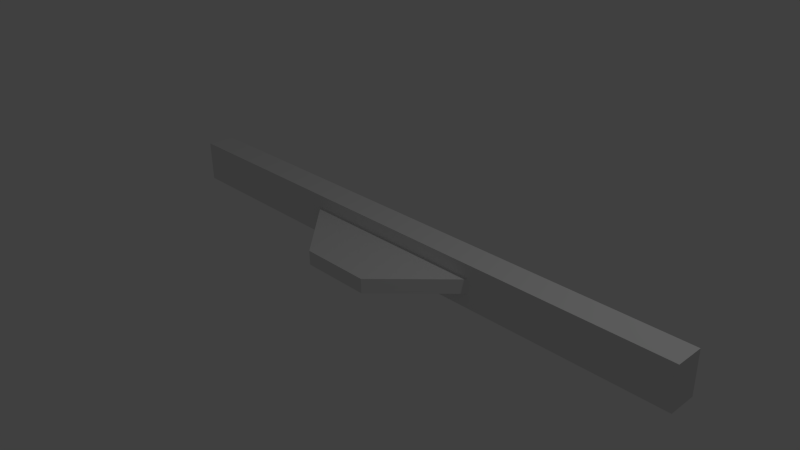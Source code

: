 # Source: Slider_Deur.blend  (saved by Blender 2.72.0; exported with 4.5.12 LTS)
import bpy
from mathutils import Matrix  # noqa: F401  (used for matrix-valued properties, if any)

bpy.ops.wm.read_factory_settings(use_empty=True)
scene = bpy.context.scene
scene.name = 'Scene'

# ---- collections
col_collection_1 = bpy.data.collections.new('Collection 1'); scene.collection.children.link(col_collection_1)

# ---- world
world_world = bpy.data.worlds.new('World'); scene.world = world_world
world_world.color = (0.05088, 0.05088, 0.05088)
world_world.use_sun_shadow = False
world_world.sun_shadow_jitter_overblur = 0.0
world_world.cycles.sampling_method = 'MANUAL'
world_world.cycles.sample_map_resolution = 256

# ---- cameras
cam_camera = bpy.data.cameras.new('Camera')
cam_camera.clip_end = 100.0
cam_camera.lens = 35.0
cam_camera.sensor_width = 32.0
cam_camera.sensor_height = 18.0
cam_camera.ortho_scale = 7.314
cam_camera.dof.focus_distance = 0.0
cam_camera.dof.aperture_fstop = 128.0

# ---- lights
light_lamp = bpy.data.lights.new('Lamp', 'POINT')
light_lamp.transmission_factor = 0.0
light_lamp.cutoff_distance = 30.0
light_lamp.energy = 100.0
light_lamp.shadow_buffer_clip_start = 1.001
light_lamp.shadow_soft_size = 0.1
light_lamp.shadow_maximum_resolution = 0.006
light_lamp.use_absolute_resolution = True
light_lamp.cycles.use_multiple_importance_sampling = False

# ---- meshes
me_cube_001 = bpy.data.meshes.new('Cube.001')
me_cube_001.from_pydata([(-42.0, -1.0, -3.25), (-42.0, 1.0, -3.25), (-40.0, 1.0, -3.25), (-40.0, -1.0, -3.25), (-42.0, -1.0, -1.25), (-42.0, 1.0, -1.25), (-40.0, 1.0, -1.25), (-40.0, -1.0, -1.25), (-40.0, -1.0, -3.25), (-40.0, -0.3333, -3.25), (40.0, -0.3333, -3.25), (40.0, -1.0, -3.25), (-40.0, -1.0, -2.25), (-40.0, -0.3333, -2.25), (40.0, -0.3333, -2.25), (40.0, -1.0, -2.25), (-40.0, -1.0, -2.25), (-40.0, 1.0, -2.25), (40.0, 1.0, -2.25), (40.0, -1.0, -2.25), (-40.0, -1.0, -1.25), (-40.0, 1.0, -1.25), (40.0, 1.0, -1.25), (40.0, -1.0, -1.25), (-40.0, 0.3333, -3.25), (-40.0, 1.0, -3.25), (40.0, 1.0, -3.25), (40.0, 0.3333, -3.25), (-40.0, 0.3333, -2.25), (-40.0, 1.0, -2.25), (40.0, 1.0, -2.25), (40.0, 0.3333, -2.25), (40.0, -1.0, -3.25), (40.0, 1.0, -3.25), (42.0, 1.0, -3.25), (42.0, -1.0, -3.25), (40.0, -1.0, -1.25), (40.0, 1.0, -1.25), (42.0, 1.0, -1.25), (42.0, -1.0, -1.25), (-0.5853, 0.0, 2.221), (-1.148, 0.0, 2.136), (-1.667, 0.0, 1.997), (-2.121, 0.0, 1.811), (-2.494, 0.0, 1.583), (-2.772, 0.0, 1.324), (-2.942, 0.0, 1.043), (-3.0, 0.0, 0.75), (-2.942, 0.0, 0.4574), (-2.772, 0.0, 0.176), (-2.494, 0.0, -0.08336), (-2.121, 0.0, -0.3107), (-1.667, 0.0, -0.4972), (-1.148, 0.0, -0.6358), (-0.5853, 0.0, -0.7212), (-0.574, 0.03806, 2.221), (-1.126, 0.07466, 2.136), (-1.635, 0.1084, 1.997), (-2.081, 0.1379, 1.811), (-2.446, 0.1622, 1.583), (-2.886, 0.1913, 1.043), (-2.942, 0.1951, 0.75), (-2.886, 0.1913, 0.4574), (-2.718, 0.1802, 0.176), (-2.446, 0.1622, -0.08336), (-2.081, 0.1379, -0.3107), (-1.635, 0.1084, -0.4972), (-0.574, 0.03806, -0.7212), (-0.5407, 0.07466, 2.221), (-1.061, 0.1464, 2.136), (-1.54, 0.2126, 1.997), (-0.5407, 0.07466, -0.7212), (-0.4866, 0.1084, 2.221), (-0.9546, 0.2126, 2.136), (-1.386, 0.3087, 1.997), (-2.494, 0.5556, 0.75), (-0.4866, 0.1084, -0.7212), (-0.4138, 0.1379, 2.221), (-0.8118, 0.2706, 2.136), (-0.4138, 0.1379, -0.7212), (-0.3252, 0.1622, 2.221), (-0.6378, 0.3182, 2.136), (-1.386, 0.6913, -0.08336), (-0.3252, 0.1622, -0.7212), (-0.224, 0.1802, 2.221), (-0.8118, 0.6533, -0.3107), (-0.224, 0.1802, -0.7212), (-0.1142, 0.1913, 2.221), (-0.1142, 0.1913, -0.7212), (0.0, 0.1951, -0.7212), (0.1142, 0.1913, -0.7212), (0.224, 0.1802, -0.7212), (0.3252, 0.1622, 2.221), (0.6378, 0.3182, 2.136), (0.3252, 0.1622, -0.7212), (0.4138, 0.1379, 2.221), (0.8118, 0.2706, 2.136), (0.4138, 0.1379, -0.7212), (0.4866, 0.1084, 2.221), (0.4866, 0.1084, -0.7212), (0.5407, 0.07466, 2.221), (1.061, 0.1464, 2.136), (0.5407, 0.07466, -0.7212), (0.574, 0.03806, 2.221), (1.126, 0.07466, 2.136), (1.126, 0.07466, -0.6358), (0.574, 0.03806, -0.7212), (0.5853, -7.212e-09, 2.221), (1.148, 4.122e-08, 2.136), (1.667, 2.632e-08, 1.997), (2.772, 6.357e-08, 1.324), (2.942, -8.544e-08, 1.043), (3.0, -1.003e-07, 0.75), (2.942, -8.544e-08, 0.4574), (2.772, 6.357e-08, 0.176), (2.494, -8.544e-08, -0.08336), (2.121, -2.584e-08, -0.3107), (1.667, -1.094e-08, -0.4972), (1.148, 3.964e-09, -0.6358), (0.5853, 3.964e-09, -0.7212), (0.574, -0.03806, 2.221), (1.126, -0.07466, 2.136), (1.635, -0.1084, 1.997), (2.081, -0.1379, 1.811), (2.446, -0.1622, 1.583), (2.718, -0.1802, 1.324), (2.886, -0.1913, 1.043), (2.942, -0.1951, 0.75), (2.886, -0.1913, 0.4574), (2.718, -0.1802, 0.176), (2.446, -0.1622, -0.08336), (2.081, -0.1379, -0.3107), (1.635, -0.1084, -0.4972), (1.126, -0.07466, -0.6358), (0.574, -0.03806, -0.7212), (0.5407, -0.07466, 2.221), (1.061, -0.1464, 2.136), (1.54, -0.2126, 1.997), (1.96, -0.2706, 1.811), (2.305, -0.3182, 1.583), (2.561, -0.3536, 1.324), (2.718, -0.3753, 1.043), (2.772, -0.3827, 0.75), (2.718, -0.3753, 0.4574), (2.561, -0.3536, 0.176), (2.305, -0.3182, -0.08336), (1.96, -0.2706, -0.3107), (1.54, -0.2126, -0.4972), (1.061, -0.1464, -0.6358), (0.5407, -0.07466, -0.7212), (0.4866, -0.1084, 2.221), (0.9546, -0.2126, 2.136), (1.386, -0.3087, 1.997), (1.764, -0.3928, 1.811), (2.074, -0.4619, 1.583), (2.305, -0.5133, 1.324), (2.446, -0.5449, 1.043), (2.494, -0.5556, 0.75), (2.446, -0.5449, 0.4574), (2.305, -0.5133, 0.176), (2.074, -0.4619, -0.08336), (1.764, -0.3928, -0.3107), (1.386, -0.3087, -0.4972), (0.9546, -0.2126, -0.6358), (0.4866, -0.1084, -0.7212), (0.4138, -0.1379, 2.221), (0.8118, -0.2706, 2.136), (1.179, -0.3928, 1.997), (1.5, -0.5, 1.811), (1.764, -0.5879, 1.583), (1.96, -0.6533, 1.324), (2.081, -0.6935, 1.043), (2.121, -0.7071, 0.75), (2.081, -0.6935, 0.4574), (1.96, -0.6533, 0.176), (1.764, -0.5879, -0.08336), (1.5, -0.5, -0.3107), (1.179, -0.3928, -0.4972), (0.8118, -0.2706, -0.6358), (0.4138, -0.1379, -0.7212), (0.3252, -0.1622, 2.221), (0.6378, -0.3182, 2.136), (0.926, -0.4619, 1.997), (1.179, -0.5879, 1.811), (1.386, -0.6913, 1.583), (1.54, -0.7682, 1.324), (1.635, -0.8155, 1.043), (1.667, -0.8315, 0.75), (1.635, -0.8155, 0.4574), (1.54, -0.7682, 0.176), (1.386, -0.6913, -0.08336), (1.179, -0.5879, -0.3107), (0.926, -0.4619, -0.4972), (0.6378, -0.3182, -0.6358), (0.3252, -0.1622, -0.7212), (0.0, 0.0, -0.75), (0.224, -0.1802, 2.221), (0.4393, -0.3536, 2.136), (0.6378, -0.5133, 1.997), (0.8118, -0.6533, 1.811), (0.9546, -0.7682, 1.583), (1.061, -0.8536, 1.324), (1.126, -0.9061, 1.043), (1.148, -0.9239, 0.75), (1.126, -0.9061, 0.4574), (1.061, -0.8536, 0.176), (0.9546, -0.7682, -0.08336), (0.8118, -0.6533, -0.3107), (0.6378, -0.5133, -0.4972), (0.4393, -0.3536, -0.6358), (0.224, -0.1802, -0.7212), (0.1142, -0.1913, 2.221), (0.224, -0.3753, 2.136), (0.3252, -0.5449, 1.997), (0.4138, -0.6935, 1.811), (0.4866, -0.8155, 1.583), (0.5407, -0.9061, 1.324), (0.574, -0.9619, 1.043), (0.5853, -0.9808, 0.75), (0.574, -0.9619, 0.4574), (0.5407, -0.9061, 0.176), (0.4866, -0.8155, -0.08336), (0.4138, -0.6935, -0.3107), (0.3252, -0.5449, -0.4972), (0.224, -0.3753, -0.6358), (0.1142, -0.1913, -0.7212), (0.0, -0.1951, 2.221), (0.0, -0.3827, 2.136), (0.0, -0.5556, 1.997), (0.0, -0.7071, 1.811), (0.0, -0.8315, 1.583), (0.0, -0.9239, 1.324), (0.0, -0.9808, 1.043), (0.0, -1.0, 0.75), (0.0, -0.9808, 0.4574), (0.0, -0.9239, 0.176), (0.0, -0.8315, -0.08336), (0.0, -0.7071, -0.3107), (0.0, -0.5556, -0.4972), (0.0, -0.3827, -0.6358), (0.0, -0.1951, -0.7212), (-0.1142, -0.1913, 2.221), (-0.224, -0.3753, 2.136), (-0.3252, -0.5449, 1.997), (-0.4138, -0.6935, 1.811), (-0.4866, -0.8155, 1.583), (-0.5407, -0.9061, 1.324), (-0.574, -0.9619, 1.043), (-0.5853, -0.9808, 0.75), (-0.574, -0.9619, 0.4574), (-0.5407, -0.9061, 0.176), (-0.4866, -0.8155, -0.08336), (-0.4138, -0.6935, -0.3107), (-0.3252, -0.5449, -0.4972), (-0.224, -0.3753, -0.6358), (-0.1142, -0.1913, -0.7212), (-0.224, -0.1802, 2.221), (-0.4393, -0.3536, 2.136), (-0.6378, -0.5133, 1.997), (-0.8118, -0.6533, 1.811), (-0.9546, -0.7682, 1.583), (-1.061, -0.8536, 1.324), (-1.126, -0.9061, 1.043), (-1.148, -0.9239, 0.75), (-1.126, -0.9061, 0.4574), (-1.061, -0.8536, 0.176), (-0.9546, -0.7682, -0.08336), (-0.8118, -0.6533, -0.3107), (-0.6378, -0.5133, -0.4972), (-0.4393, -0.3536, -0.6358), (-0.224, -0.1802, -0.7212), (-0.3252, -0.1622, 2.221), (-0.6378, -0.3182, 2.136), (-0.926, -0.4619, 1.997), (-1.179, -0.5879, 1.811), (-1.386, -0.6913, 1.583), (-1.54, -0.7682, 1.324), (-1.635, -0.8155, 1.043), (-1.667, -0.8315, 0.75), (-1.635, -0.8155, 0.4574), (-1.54, -0.7682, 0.176), (-1.386, -0.6913, -0.08336), (-1.179, -0.5879, -0.3107), (-0.926, -0.4619, -0.4972), (-0.6378, -0.3182, -0.6358), (-0.3252, -0.1622, -0.7212), (-0.4138, -0.1379, 2.221), (-0.8118, -0.2706, 2.136), (-1.179, -0.3928, 1.997), (-1.5, -0.5, 1.811), (-1.764, -0.5879, 1.583), (-1.96, -0.6533, 1.324), (-2.081, -0.6935, 1.043), (-2.121, -0.7071, 0.75), (-2.081, -0.6935, 0.4574), (-1.96, -0.6533, 0.176), (-1.764, -0.5879, -0.08336), (-1.5, -0.5, -0.3107), (-1.179, -0.3928, -0.4972), (-0.8118, -0.2706, -0.6358), (-0.4138, -0.1379, -0.7212), (-0.4866, -0.1084, 2.221), (-0.9546, -0.2126, 2.136), (-1.386, -0.3087, 1.997), (-1.764, -0.3928, 1.811), (-2.074, -0.4619, 1.583), (-2.305, -0.5133, 1.324), (-2.446, -0.5449, 1.043), (-2.494, -0.5556, 0.75), (-2.446, -0.5449, 0.4574), (-2.305, -0.5133, 0.176), (-2.074, -0.4619, -0.08336), (-1.764, -0.3928, -0.3107), (-1.386, -0.3087, -0.4972), (-0.9546, -0.2126, -0.6358), (-0.4866, -0.1084, -0.7212), (0.0, -1.247e-07, 2.25), (-0.5407, -0.07466, 2.221), (-1.061, -0.1464, 2.136), (-1.54, -0.2126, 1.997), (-1.96, -0.2706, 1.811), (-2.305, -0.3182, 1.583), (-2.561, -0.3536, 1.324), (-2.718, -0.3753, 1.043), (-2.772, -0.3827, 0.75), (-2.718, -0.3753, 0.4574), (-2.561, -0.3536, 0.176), (-2.305, -0.3182, -0.08336), (-1.96, -0.2706, -0.3107), (-1.54, -0.2126, -0.4972), (-1.061, -0.1464, -0.6358), (-0.5407, -0.07466, -0.7212), (-0.574, -0.03806, 2.221), (-1.126, -0.07466, 2.136), (-1.635, -0.1084, 1.997), (-2.081, -0.1379, 1.811), (-2.446, -0.1622, 1.583), (-2.718, -0.1802, 1.324), (-2.886, -0.1913, 1.043), (-2.942, -0.1951, 0.75), (-2.886, -0.1913, 0.4574), (-2.718, -0.1802, 0.176), (-2.446, -0.1622, -0.08336), (-2.081, -0.1379, -0.3107), (-1.635, -0.1084, -0.4972), (-1.126, -0.07466, -0.6358), (-0.574, -0.03806, -0.7212), (-5.0, 0.3333, -1.75), (-5.0, -0.3333, -1.75), (-15.0, -0.3333, -1.75), (-15.0, 0.3333, -1.75), (-5.0, 0.3333, 3.25), (-5.0, -0.3333, 3.25), (-5.0, -0.3333, -1.75), (-5.0, 0.3333, -1.75), (5.0, 0.3333, -1.75), (5.0, -0.3333, -1.75), (-5.0, -0.3333, 3.25), (-5.0, 0.3333, 3.25), (5.0, 0.3333, 3.25), (5.0, -0.3333, 3.25), (5.0, -0.3333, -1.75), (5.0, 0.3333, -1.75), (15.0, 0.3333, -1.75), (15.0, -0.3333, -1.75), (5.0, -0.3333, 3.25), (5.0, 0.3333, 3.25)], [], [(4, 5, 1, 0), (5, 6, 2, 1), (6, 7, 3, 2), (7, 4, 0, 3), (0, 1, 2, 3), (7, 6, 5, 4), (12, 13, 9, 8), (13, 14, 10, 9), (14, 15, 11, 10), (15, 12, 8, 11), (8, 9, 10, 11), (15, 14, 13, 12), (20, 21, 17, 16), (21, 22, 18, 17), (22, 23, 19, 18), (23, 20, 16, 19), (16, 17, 18, 19), (23, 22, 21, 20), (28, 29, 25, 24), (29, 30, 26, 25), (30, 31, 27, 26), (31, 28, 24, 27), (24, 25, 26, 27), (31, 30, 29, 28), (36, 37, 33, 32), (37, 38, 34, 33), (38, 39, 35, 34), (39, 36, 32, 35), (32, 33, 34, 35), (39, 38, 37, 36), (43, 42, 57, 58), (41, 40, 55, 56), (52, 51, 65, 66), (50, 49, 63, 64), (48, 47, 61, 62), (44, 43, 58, 59), (42, 41, 56, 57), (51, 50, 64, 65), (49, 48, 62, 63), (47, 46, 60, 61), (56, 55, 68, 69), (57, 56, 69, 70), (69, 68, 72, 73), (70, 69, 73, 74), (73, 72, 77, 78), (78, 77, 80, 81), (93, 92, 95, 96), (101, 100, 103, 104), (106, 105, 118, 119), (104, 103, 107, 108), (114, 113, 128, 129), (112, 111, 126, 127), (119, 118, 133, 134), (108, 107, 120, 121), (117, 116, 131, 132), (115, 114, 129, 130), (113, 112, 127, 128), (111, 110, 125, 126), (109, 108, 121, 122), (118, 117, 132, 133), (116, 115, 130, 131), (129, 128, 143, 144), (127, 126, 141, 142), (125, 124, 139, 140), (123, 122, 137, 138), (134, 133, 148, 149), (121, 120, 135, 136), (132, 131, 146, 147), (130, 129, 144, 145), (128, 127, 142, 143), (126, 125, 140, 141), (124, 123, 138, 139), (122, 121, 136, 137), (133, 132, 147, 148), (131, 130, 145, 146), (144, 143, 158, 159), (142, 141, 156, 157), (140, 139, 154, 155), (138, 137, 152, 153), (149, 148, 163, 164), (136, 135, 150, 151), (147, 146, 161, 162), (145, 144, 159, 160), (143, 142, 157, 158), (141, 140, 155, 156), (139, 138, 153, 154), (137, 136, 151, 152), (148, 147, 162, 163), (146, 145, 160, 161), (159, 158, 173, 174), (157, 156, 171, 172), (155, 154, 169, 170), (153, 152, 167, 168), (164, 163, 178, 179), (151, 150, 165, 166), (162, 161, 176, 177), (160, 159, 174, 175), (158, 157, 172, 173), (156, 155, 170, 171), (154, 153, 168, 169), (152, 151, 166, 167), (163, 162, 177, 178), (161, 160, 175, 176), (174, 173, 188, 189), (172, 171, 186, 187), (170, 169, 184, 185), (168, 167, 182, 183), (179, 178, 193, 194), (166, 165, 180, 181), (177, 176, 191, 192), (175, 174, 189, 190), (173, 172, 187, 188), (171, 170, 185, 186), (169, 168, 183, 184), (167, 166, 181, 182), (178, 177, 192, 193), (176, 175, 190, 191), (189, 188, 204, 205), (187, 186, 202, 203), (185, 184, 200, 201), (183, 182, 198, 199), (194, 193, 209, 210), (181, 180, 196, 197), (192, 191, 207, 208), (190, 189, 205, 206), (188, 187, 203, 204), (186, 185, 201, 202), (184, 183, 199, 200), (182, 181, 197, 198), (193, 192, 208, 209), (191, 190, 206, 207), (205, 204, 219, 220), (203, 202, 217, 218), (201, 200, 215, 216), (199, 198, 213, 214), (210, 209, 224, 225), (197, 196, 211, 212), (208, 207, 222, 223), (206, 205, 220, 221), (204, 203, 218, 219), (202, 201, 216, 217), (200, 199, 214, 215), (198, 197, 212, 213), (209, 208, 223, 224), (207, 206, 221, 222), (220, 219, 234, 235), (218, 217, 232, 233), (216, 215, 230, 231), (214, 213, 228, 229), (225, 224, 239, 240), (212, 211, 226, 227), (223, 222, 237, 238), (221, 220, 235, 236), (219, 218, 233, 234), (217, 216, 231, 232), (215, 214, 229, 230), (213, 212, 227, 228), (224, 223, 238, 239), (222, 221, 236, 237), (235, 234, 249, 250), (233, 232, 247, 248), (231, 230, 245, 246), (229, 228, 243, 244), (240, 239, 254, 255), (227, 226, 241, 242), (238, 237, 252, 253), (236, 235, 250, 251), (234, 233, 248, 249), (232, 231, 246, 247), (230, 229, 244, 245), (228, 227, 242, 243), (239, 238, 253, 254), (237, 236, 251, 252), (250, 249, 264, 265), (248, 247, 262, 263), (246, 245, 260, 261), (244, 243, 258, 259), (255, 254, 269, 270), (242, 241, 256, 257), (253, 252, 267, 268), (251, 250, 265, 266), (249, 248, 263, 264), (247, 246, 261, 262), (245, 244, 259, 260), (243, 242, 257, 258), (254, 253, 268, 269), (252, 251, 266, 267), (265, 264, 279, 280), (263, 262, 277, 278), (261, 260, 275, 276), (259, 258, 273, 274), (270, 269, 284, 285), (257, 256, 271, 272), (268, 267, 282, 283), (266, 265, 280, 281), (264, 263, 278, 279), (262, 261, 276, 277), (260, 259, 274, 275), (258, 257, 272, 273), (269, 268, 283, 284), (267, 266, 281, 282), (280, 279, 294, 295), (278, 277, 292, 293), (276, 275, 290, 291), (274, 273, 288, 289), (285, 284, 299, 300), (272, 271, 286, 287), (283, 282, 297, 298), (281, 280, 295, 296), (279, 278, 293, 294), (277, 276, 291, 292), (275, 274, 289, 290), (273, 272, 287, 288), (284, 283, 298, 299), (282, 281, 296, 297), (295, 294, 309, 310), (293, 292, 307, 308), (291, 290, 305, 306), (289, 288, 303, 304), (300, 299, 314, 315), (287, 286, 301, 302), (298, 297, 312, 313), (296, 295, 310, 311), (294, 293, 308, 309), (292, 291, 306, 307), (290, 289, 304, 305), (288, 287, 302, 303), (299, 298, 313, 314), (297, 296, 311, 312), (310, 309, 325, 326), (308, 307, 323, 324), (306, 305, 321, 322), (304, 303, 319, 320), (315, 314, 330, 331), (302, 301, 317, 318), (313, 312, 328, 329), (311, 310, 326, 327), (309, 308, 324, 325), (307, 306, 322, 323), (305, 304, 320, 321), (303, 302, 318, 319), (314, 313, 329, 330), (312, 311, 327, 328), (326, 325, 340, 341), (324, 323, 338, 339), (322, 321, 336, 337), (320, 319, 334, 335), (331, 330, 345, 346), (318, 317, 332, 333), (329, 328, 343, 344), (327, 326, 341, 342), (325, 324, 339, 340), (323, 322, 337, 338), (321, 320, 335, 336), (319, 318, 333, 334), (330, 329, 344, 345), (328, 327, 342, 343), (195, 54, 67), (40, 316, 55), (195, 67, 71), (55, 316, 68), (195, 71, 76), (68, 316, 72), (195, 76, 79), (72, 316, 77), (195, 79, 83), (77, 316, 80), (195, 83, 86), (80, 316, 84), (195, 86, 88), (84, 316, 87), (195, 88, 89), (195, 89, 90), (195, 90, 91), (195, 91, 94), (195, 94, 97), (92, 316, 95), (195, 97, 99), (95, 316, 98), (195, 99, 102), (98, 316, 100), (195, 102, 106), (100, 316, 103), (195, 106, 119), (103, 316, 107), (195, 119, 134), (107, 316, 120), (195, 134, 149), (120, 316, 135), (195, 149, 164), (135, 316, 150), (195, 164, 179), (150, 316, 165), (195, 179, 194), (165, 316, 180), (195, 194, 210), (180, 316, 196), (195, 210, 225), (196, 316, 211), (195, 225, 240), (211, 316, 226), (195, 240, 255), (226, 316, 241), (195, 255, 270), (241, 316, 256), (195, 270, 285), (256, 316, 271), (195, 285, 300), (271, 316, 286), (195, 300, 315), (286, 316, 301), (195, 315, 331), (301, 316, 317), (195, 331, 346), (317, 316, 332), (341, 340, 48, 49), (339, 338, 46, 47), (337, 336, 44, 45), (335, 334, 42, 43), (346, 345, 53, 54), (333, 332, 40, 41), (344, 343, 51, 52), (342, 341, 49, 50), (340, 339, 47, 48), (338, 337, 45, 46), (336, 335, 43, 44), (195, 346, 54), (334, 333, 41, 42), (345, 344, 52, 53), (332, 316, 40), (343, 342, 50, 51), (351, 352, 348, 347), (350, 349, 352, 351), (347, 348, 349, 350), (352, 349, 348), (350, 351, 347), (357, 358, 354, 353), (358, 359, 355, 354), (359, 360, 356, 355), (360, 357, 353, 356), (353, 354, 355, 356), (360, 359, 358, 357), (365, 366, 362, 361), (364, 363, 366, 365), (361, 362, 363, 364), (366, 363, 362), (364, 365, 361)])
me_cube_001.use_remesh_preserve_volume = False
me_cube_001.use_remesh_preserve_attributes = False
me_cube_001.use_mirror_vertex_groups = False
me_cube_001.update()

# ---- objects
ob_cube = bpy.data.objects.new('Cube', me_cube_001)
ob_lamp = bpy.data.objects.new('Lamp', light_lamp)
ob_camera = bpy.data.objects.new('Camera', cam_camera)

# ---- transforms, parenting, visibility, modifiers, constraints
ob_cube.location = (0.0, 0.0, 0.0)
ob_cube.rotation_euler = (1.571, 0.0, 0.0)
ob_cube.scale = (0.1, 0.3, 0.2)
ob_cube.lineart.crease_threshold = 0.0
ob_lamp.location = (4.076, 1.005, 5.904)
ob_lamp.rotation_euler = (0.6503, 0.05522, 1.866)
ob_lamp.lock_rotations_4d = False
ob_lamp.empty_display_type = 'ARROWS'
ob_lamp.color = (0.0, 0.0, 0.0, 0.0)
ob_lamp.lineart.crease_threshold = 0.0
ob_camera.location = (7.481, -6.508, 5.344)
ob_camera.rotation_euler = (1.109, 0.01082, 0.8149)
ob_camera.lock_rotations_4d = False
ob_camera.empty_display_type = 'ARROWS'
ob_camera.color = (0.0, 0.0, 0.0, 0.0)
ob_camera.display_type = 'WIRE'
ob_camera.lineart.crease_threshold = 0.0

# ---- collection membership
col_collection_1.objects.link(ob_cube)
col_collection_1.objects.link(ob_lamp)
col_collection_1.objects.link(ob_camera)

# ---- scene / render settings (as saved in the file)
scene.camera = ob_camera
scene.frame_start = 0; scene.frame_end = 100; scene.frame_set(0)
scene.render.engine = 'BLENDER_EEVEE_NEXT'
scene.render.resolution_percentage = 50
scene.render.dither_intensity = 0.0
scene.cycles.use_denoising = False
scene.cycles.samples = 10
scene.cycles.sampling_pattern = 'TABULATED_SOBOL'
scene.cycles.light_sampling_threshold = 0.0
scene.cycles.use_adaptive_sampling = False
scene.cycles.use_light_tree = False
scene.cycles.blur_glossy = 0.0
scene.cycles.pixel_filter_type = 'GAUSSIAN'
scene.cycles.sample_clamp_indirect = 0.0
scene.view_settings.view_transform = 'Standard'
bpy.context.view_layer.update()
